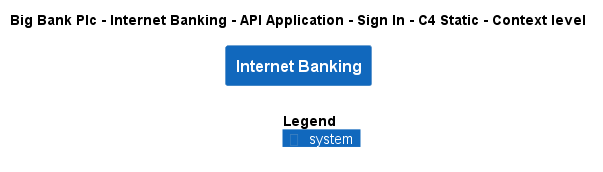

The diagram above was rendered by PlantUML. Its source (embedded in the PNG):
@startuml
!include ..\..\..\..\..\..\..\.c4s\C4_Context.puml

AddElementTag("c4interflow:lifecycle:new", $bgColor=green, $fontColor=#ffffff, $borderColor=green, $shadowing="False")
AddElementTag("c4interflow:lifecycle:changed", $bgColor=orange, $fontColor=#ffffff, $borderColor=orange, $shadowing="False")
AddElementTag("c4interflow:lifecycle:removed", $bgColor=red, $fontColor=#ffffff, $borderColor=red, $shadowing="False")

AddRelTag("c4interflow:lifecycle:new", $textColor=green, $lineColor=green)
AddRelTag("c4interflow:lifecycle:changed", $textColor=orange, $lineColor=orange)
AddRelTag("c4interflow:lifecycle:removed", $textColor=red, $lineColor=red)

SHOW_PERSON_PORTRAIT()
LAYOUT_TOP_DOWN()

skinparam linetype polyline

title Big Bank Plc - Internet Banking - API Application - Sign In - C4 Static - Context level

System(BigBankPlc.SoftwareSystems.InternetBanking, "Internet Banking", "")



SHOW_LEGEND()
@enduml